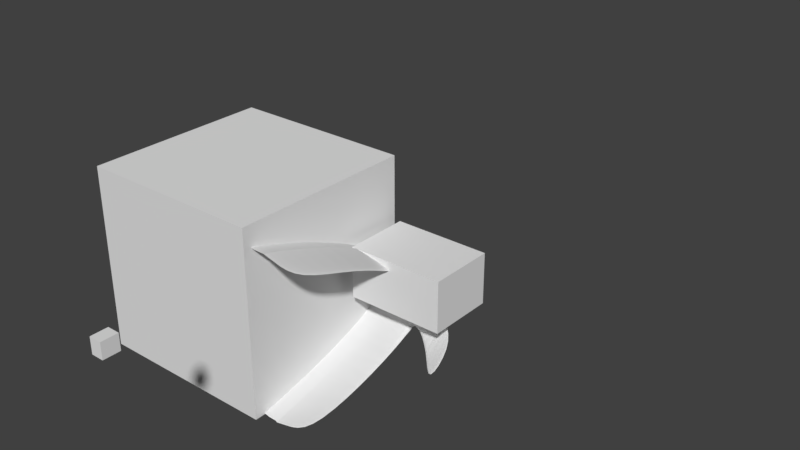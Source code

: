 # Source: spacer_mirrored_left_wide_0.16.blend  (saved by Blender 2.79.0; exported with 4.5.12 LTS)
import bpy
from mathutils import Matrix  # noqa: F401  (used for matrix-valued properties, if any)

bpy.ops.wm.read_factory_settings(use_empty=True)
scene = bpy.context.scene
scene.name = 'Scene'

# ---- collections
col_collection_1 = bpy.data.collections.new('Collection 1'); scene.collection.children.link(col_collection_1)

# ---- world
world_world = bpy.data.worlds.new('World'); scene.world = world_world
world_world.color = (0.05088, 0.05088, 0.05088)
world_world.use_sun_shadow = False
world_world.sun_shadow_jitter_overblur = 0.0
world_world.cycles.sampling_method = 'MANUAL'

# ---- meshes
me_cube = bpy.data.meshes.new('Cube')
me_cube.from_pydata([(-1.0, -1.0, -1.0), (-1.0, -1.0, 1.0), (-1.0, 1.0, -1.0), (-1.0, 1.0, 1.0), (1.0, -1.0, -1.0), (1.0, -1.0, 1.0), (1.0, 1.0, -1.0), (1.0, 1.0, 1.0)], [], [(0, 1, 3, 2), (2, 3, 7, 6), (6, 7, 5, 4), (4, 5, 1, 0), (2, 6, 4, 0), (7, 3, 1, 5)])
me_cube.use_remesh_preserve_volume = False
me_cube.use_remesh_preserve_attributes = False
me_cube.use_mirror_vertex_groups = False
me_cube.update()
me_cube_006 = bpy.data.meshes.new('Cube.006')
me_cube_006.from_pydata([(-1.27, -5.115, 0.9342), (-1.27, -3.342, 0.8259), (2.264, -8.746, 0.7372), (2.264, -3.885, 0.7372), (2.264, -39.53, 3.222), (-1.27, -41.33, 3.611), (-1.27, -39.36, 3.611), (2.264, -41.53, 3.222), (0.4157, -3.453, 0.9035), (0.4157, -5.079, 0.9338), (0.4157, -39.5, 3.633), (0.4157, -41.5, 3.633), (0.3526, -5.115, 0.9342), (0.3526, -3.561, 0.8744), (0.3526, -41.33, 3.611), (0.3526, -39.36, 3.611), (2.264, -9.258, 1.22), (0.4157, -7.133, 1.331), (0.4157, -9.133, 1.357), (-1.27, -9.085, 1.348), (-1.27, -7.119, 1.294), (2.264, -11.26, 1.22), (0.3526, -9.085, 1.348), (0.3526, -7.119, 1.294), (-1.27, -2.086, 0.0), (-1.27, -5.115, -0.9728), (-1.27, -1.261, 0.0), (-1.27, -4.145, -0.9542), (2.264, -3.417, 0.0), (2.264, -8.637, -0.9724), (2.264, -2.836, 0.0), (2.264, -3.776, -0.9724), (2.264, -38.82, -2.67), (-1.27, -40.62, -2.983), (-1.27, -38.65, -2.983), (2.264, -40.82, -2.67), (0.4157, -0.7816, -0.0002781), (0.4157, -3.991, -0.9724), (0.4157, -2.069, 0.0), (0.4157, -5.079, -0.9724), (0.4157, -38.79, -3.004), (0.4157, -40.79, -3.004), (0.3526, -0.9588, 0.0), (0.3526, -5.115, -0.9728), (0.3526, -4.149, -0.9599), (0.3526, -2.086, 0.0), (0.3526, -40.62, -2.983), (0.3526, -38.65, -2.983), (2.264, -9.258, -1.43), (0.4157, -6.989, -1.499), (0.4157, -9.133, -1.499), (-1.27, -9.085, -1.49), (-1.27, -7.906, -1.49), (2.264, -11.26, -1.43), (0.3526, -9.085, -1.49), (0.3526, -7.119, -1.49), (0.4157, -23.32, 2.711), (0.4157, -25.3, 2.711), (-1.27, -25.3, 2.696), (2.264, -25.3, 2.438), (0.3526, -25.3, 2.696), (0.3526, -23.32, 2.696), (2.264, -23.32, 2.438), (-1.27, -23.32, 2.696), (0.4157, -22.96, -2.441), (0.4157, -24.95, -2.441), (-1.27, -24.95, -2.426), (2.264, -24.95, -2.243), (0.3526, -24.95, -2.426), (0.3526, -22.96, -2.426), (2.264, -22.96, -2.243), (-1.27, -22.96, -2.426), (3.657, -10.93, 0.911), (3.657, -9.655, 0.911), (3.746, -5.838, 0.05319), (3.746, -5.308, 0.05319), (4.282, -18.19, 1.215), (4.282, -16.91, 1.215), (4.701, -12.67, 0.3568), (4.701, -11.89, 0.3568), (3.773, -6.134, -0.4714), (3.773, -13.29, -1.444), (3.773, -5.604, -0.4714), (3.773, -12.22, -1.444), (5.019, -12.74, -0.646), (5.019, -21.23, -1.618), (5.019, -11.97, -0.646), (5.019, -20.16, -1.618), (0.894, -3.51, 0.8829), (0.894, -2.08, 0.0), (0.894, -39.5, 3.527), (1.245, -1.432, -0.004222), (0.894, -5.51, 0.8829), (0.894, -41.5, 3.527), (0.894, -7.165, 1.321), (0.894, -9.165, 1.321), (0.894, -3.482, -0.9724), (0.894, -38.79, -2.918), (0.894, -5.482, -0.9724), (0.894, -40.79, -2.918), (0.894, -7.165, -1.481), (0.894, -9.165, -1.481), (0.894, -23.32, 2.64), (0.894, -25.3, 2.64), (0.894, -22.96, -2.39), (0.894, -24.95, -2.39)], [], [(24, 0, 1, 26), (91, 88, 3, 30), (45, 12, 0, 24), (63, 58, 5, 6), (103, 59, 7, 93), (61, 63, 6, 15), (59, 62, 4, 7), (15, 6, 5, 14), (90, 10, 11, 93), (102, 56, 10, 90), (60, 57, 11, 14), (89, 92, 9, 38), (42, 13, 8, 36), (26, 1, 13, 42), (58, 60, 14, 5), (10, 15, 14, 11), (56, 61, 15, 10), (38, 9, 12, 45), (8, 13, 23, 17), (0, 12, 22, 19), (12, 9, 18, 22), (88, 8, 17, 94), (2, 3, 16, 21), (13, 1, 20, 23), (92, 2, 21, 95), (1, 0, 19, 20), (24, 26, 27, 25), (91, 30, 31, 96), (45, 24, 25, 43), (71, 34, 33, 66), (105, 99, 35, 67), (69, 47, 34, 71), (67, 35, 32, 70), (47, 46, 33, 34), (97, 99, 41, 40), (104, 97, 40, 64), (68, 46, 41, 65), (89, 38, 39, 98), (42, 36, 37, 44), (26, 42, 44, 27), (66, 33, 46, 68), (40, 41, 46, 47), (64, 40, 47, 69), (38, 45, 43, 39), (37, 49, 55, 44), (25, 51, 54, 43), (43, 54, 50, 39), (96, 100, 49, 37), (29, 53, 48, 31), (44, 55, 52, 27), (98, 101, 53, 29), (27, 52, 51, 25), (17, 23, 61, 56), (19, 22, 60, 58), (22, 18, 57, 60), (94, 17, 56, 102), (21, 16, 62, 59), (23, 20, 63, 61), (95, 21, 59, 103), (20, 19, 58, 63), (49, 64, 69, 55), (51, 66, 68, 54), (54, 68, 65, 50), (100, 104, 64, 49), (53, 67, 70, 48), (55, 69, 71, 52), (101, 105, 67, 53), (52, 71, 66, 51), (2, 28, 74, 72), (28, 30, 75, 74), (3, 2, 72, 73), (30, 3, 73, 75), (75, 73, 77, 79), (72, 74, 78, 76), (74, 75, 79, 78), (73, 72, 76, 77), (79, 77, 76, 78), (28, 29, 81, 80), (30, 28, 80, 82), (31, 30, 82, 83), (29, 31, 83, 81), (81, 83, 87, 85), (82, 80, 84, 86), (80, 81, 85, 84), (83, 82, 86, 87), (84, 85, 87, 86), (50, 65, 105, 101), (48, 70, 104, 100), (18, 95, 103, 57), (16, 94, 102, 62), (39, 50, 101, 98), (31, 48, 100, 96), (28, 89, 98, 29), (70, 32, 97, 104), (32, 35, 99, 97), (65, 41, 99, 105), (36, 91, 96, 37), (9, 92, 95, 18), (3, 88, 94, 16), (28, 2, 92, 89), (62, 102, 90, 4), (4, 90, 93, 7), (57, 103, 93, 11), (36, 8, 88, 91)])
_k = {(10, 56): 1.0, (8, 36): 1.0, (10, 11): 1.0, (13, 42): 1.0, (14, 15): 1.0, (15, 61): 1.0, (8, 17): 1.0, (13, 23): 1.0, (40, 64): 1.0, (36, 37): 1.0, (40, 41): 1.0, (42, 44): 1.0, (46, 47): 1.0, (47, 69): 1.0, (37, 49): 1.0, (44, 55): 1.0, (17, 56): 1.0, (23, 61): 1.0, (49, 64): 1.0, (55, 69): 1.0}
me_cube_006.attributes.new('crease_edge', 'FLOAT', 'EDGE').data.foreach_set('value', [_k.get((min(e.vertices), max(e.vertices)), 0.0) for e in me_cube_006.edges])
me_cube_006.use_remesh_preserve_volume = False
me_cube_006.use_remesh_preserve_attributes = False
me_cube_006.use_mirror_vertex_groups = False
me_cube_006.update()
me_cube_003 = bpy.data.meshes.new('Cube.003')
me_cube_003.from_pydata([(0.0, -2.0, 0.0), (0.0, -2.0, 2.0), (0.0, 0.0, 0.0), (0.0, 0.0, 2.0), (2.264, -2.0, 0.0), (2.264, -2.0, 2.0), (2.264, 0.0, 0.0), (2.264, 0.0, 2.0)], [], [(0, 1, 3, 2), (2, 3, 7, 6), (6, 7, 5, 4), (4, 5, 1, 0), (2, 6, 4, 0), (7, 3, 1, 5)])
me_cube_003.use_remesh_preserve_volume = False
me_cube_003.use_remesh_preserve_attributes = False
me_cube_003.use_mirror_vertex_groups = False
me_cube_003.update()
me_cube_002 = bpy.data.meshes.new('Cube.002')
me_cube_002.from_pydata([(-2.264, 9.537e-07, -1.0), (-2.264, 9.537e-07, 1.0), (-2.264, 2.0, -1.0), (-2.264, 2.0, 1.0), (0.0, 9.537e-07, -1.0), (0.0, 9.537e-07, 1.0), (0.0, 2.0, -1.0), (0.0, 2.0, 1.0)], [], [(0, 1, 3, 2), (2, 3, 7, 6), (6, 7, 5, 4), (4, 5, 1, 0), (2, 6, 4, 0), (7, 3, 1, 5)])
me_cube_002.use_remesh_preserve_volume = False
me_cube_002.use_remesh_preserve_attributes = False
me_cube_002.use_mirror_vertex_groups = False
me_cube_002.update()

# ---- objects
ob_cube = bpy.data.objects.new('Cube', me_cube)
ob_cube_000 = bpy.data.objects.new('Cube.000', me_cube_006)
ob_cube_002 = bpy.data.objects.new('Cube.002', me_cube_003)
ob_cube_001 = bpy.data.objects.new('Cube.001', me_cube_002)

# ---- transforms, parenting, visibility, modifiers, constraints
ob_cube.location = (-1.124, -0.9346, 0.1921)
ob_cube.hide_viewport = True
ob_cube.lineart.crease_threshold = 0.0
ob_cube_000.location = (-0.04682, 0.01739, 0.0)
ob_cube_000.scale = (0.2287, 0.04738, 0.2716)
ob_cube_000.lineart.crease_threshold = 0.0
_m = ob_cube_000.modifiers.new('Subsurf', 'SUBSURF')
_m.uv_smooth = 'PRESERVE_CORNERS'
_m.quality = 2
_m.levels = 3
_m.show_only_control_edges = False
_m = ob_cube_000.modifiers.new('Boolean', 'BOOLEAN')
_m.object = ob_cube
_m.solver = 'FAST'
ob_cube_002.location = (0.0, 0.0, 0.0)
ob_cube_002.scale = (0.454, 0.3512, 0.2716)
ob_cube_002.hide_viewport = True
ob_cube_002.lineart.crease_threshold = 0.0
ob_cube_001.location = (0.7296, -3.99, 1.361)
ob_cube_001.scale = (0.04995, 0.07629, 0.07231)
ob_cube_001.hide_viewport = True
ob_cube_001.lineart.crease_threshold = 0.0

# ---- collection membership
col_collection_1.objects.link(ob_cube)
col_collection_1.objects.link(ob_cube_000)
col_collection_1.objects.link(ob_cube_002)
col_collection_1.objects.link(ob_cube_001)

# ---- scene / render settings (as saved in the file)
scene.frame_start = 1; scene.frame_end = 250; scene.frame_set(12)
scene.render.engine = 'BLENDER_EEVEE_NEXT'
scene.render.resolution_percentage = 50
scene.render.dither_intensity = 0.0
scene.cycles.use_denoising = False
scene.cycles.samples = 128
scene.cycles.sampling_pattern = 'TABULATED_SOBOL'
scene.cycles.use_adaptive_sampling = False
scene.cycles.use_light_tree = False
scene.cycles.blur_glossy = 0.0
scene.cycles.sample_clamp_indirect = 0.0
scene.view_settings.view_transform = 'Standard'
bpy.context.view_layer.update()

# ---- added for rendering (the .blend has no active camera and no usable light): camera, sun
cam_auto = bpy.data.cameras.new('AutoCamera')
cam_auto.lens = 50.0
cam_auto.sensor_width = 36.0
cam_auto.clip_end = 1000.0
ob_auto_camera = bpy.data.objects.new('AutoCamera', cam_auto)
scene.collection.objects.link(ob_auto_camera)
ob_auto_camera.location = (6.24118, -7.48942, 5.49295)
ob_auto_camera.rotation_euler = (1.09748, -7.21219e-08, 0.694738)
scene.camera = ob_auto_camera
light_auto_sun = bpy.data.lights.new('AutoSun', 'SUN')
light_auto_sun.energy = 3.0
light_auto_sun.angle = 0.0523599
ob_auto_sun = bpy.data.objects.new('AutoSun', light_auto_sun)
scene.collection.objects.link(ob_auto_sun)
ob_auto_sun.rotation_euler = (0.872665, 0.174533, 0.523599)
bpy.context.view_layer.update()
